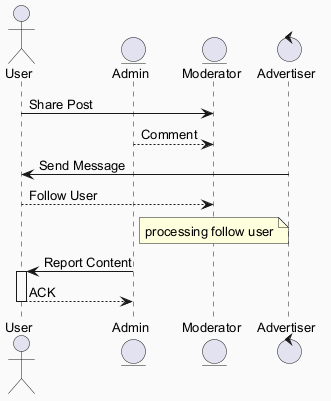

The diagram above was rendered by PlantUML. Its source (embedded in the PNG):
@startuml
skinparam backgroundColor #FAFAFA
skinparam classBackgroundColor #FFF3E0
skinparam classBorderColor #E65100
skinparam defaultFontSize 13
actor "User" as U
entity "Admin" as A
entity "Moderator" as M
control "Advertiser" as A2
U -> M : Share Post
A --> M : Comment
A2 -> U : Send Message
U --> M : Follow User
note over M : processing follow user
A -> U : Report Content
activate U
U --> A : ACK
deactivate U
@enduml